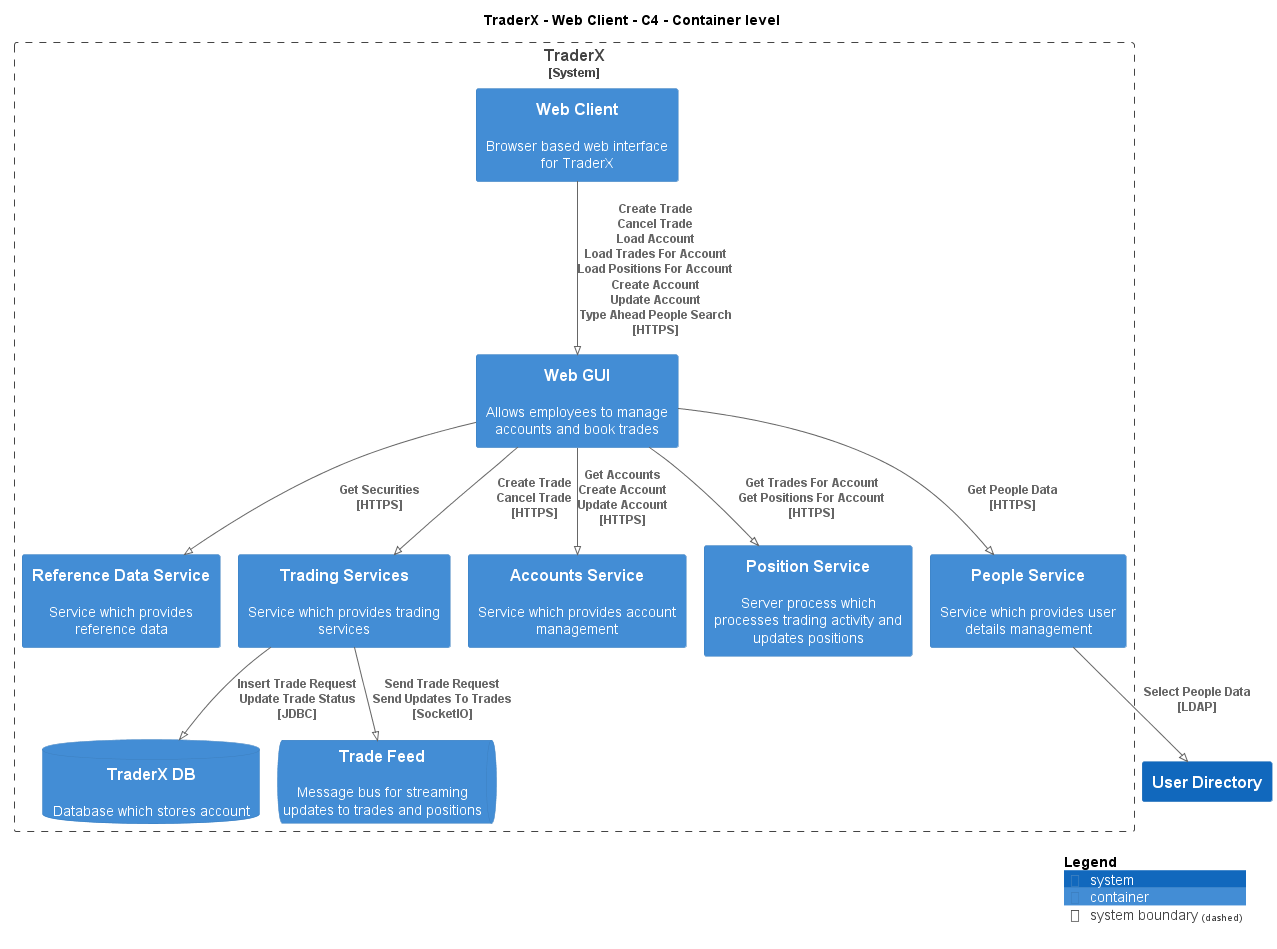

The diagram above was rendered by PlantUML. Its source (embedded in the PNG):
@startuml
!pragma layout smetana
!include ..\..\..\..\.c4s\C4_Container.puml

AddElementTag("state:new", $bgColor=green, $fontColor=#ffffff, $borderColor=green, $shadowing="False")
AddElementTag("state:changed", $bgColor=orange, $fontColor=#ffffff, $borderColor=orange, $shadowing="False")
AddElementTag("state:removed", $bgColor=red, $fontColor=#ffffff, $borderColor=red, $shadowing="False")

AddRelTag("state:new", $textColor=green, $lineColor=green)
AddRelTag("state:changed", $textColor=orange, $lineColor=orange)
AddRelTag("state:removed", $textColor=red, $lineColor=red)

SHOW_PERSON_PORTRAIT()
LAYOUT_TOP_DOWN()

skinparam linetype polyline

title TraderX - Web Client - C4 - Container level


System_Boundary(TraderX.SoftwareSystems.TraderX, "TraderX") {
    Container(TraderX.SoftwareSystems.TraderX.Containers.WebClient, "Web Client", "", "Browser based web interface for TraderX")
    Container(TraderX.SoftwareSystems.TraderX.Containers.WebGUI, "Web GUI", "", "Allows employees to manage accounts and book trades")
    Container(TraderX.SoftwareSystems.TraderX.Containers.ReferenceDataService, "Reference Data Service", "", "Service which provides reference data")
    Container(TraderX.SoftwareSystems.TraderX.Containers.TradingServices, "Trading Services", "", "Service which provides trading services")
    ContainerDb(TraderX.SoftwareSystems.TraderX.Containers.TraderXDB, "TraderX DB", "", "Database which stores account")
    ContainerQueue(TraderX.SoftwareSystems.TraderX.Containers.TradeFeed, "Trade Feed", "", "Message bus for streaming updates to trades and positions")
    Container(TraderX.SoftwareSystems.TraderX.Containers.AccountsService, "Accounts Service", "", "Service which provides account management")
    Container(TraderX.SoftwareSystems.TraderX.Containers.PositionService, "Position Service", "", "Server process which processes trading activity and updates positions")
    Container(TraderX.SoftwareSystems.TraderX.Containers.PeopleService, "People Service", "", "Service which provides user details management")
}
System(TraderX.SoftwareSystems.UserDirectory, "User Directory", "")

Rel(TraderX.SoftwareSystems.TraderX.Containers.WebClient, TraderX.SoftwareSystems.TraderX.Containers.WebGUI, "Create Trade\nCancel Trade\nLoad Account\nLoad Trades For Account\nLoad Positions For Account\nCreate Account\nUpdate Account\nType Ahead People Search\n[HTTPS]", $tags='protocol:https')
Rel(TraderX.SoftwareSystems.TraderX.Containers.WebGUI, TraderX.SoftwareSystems.TraderX.Containers.ReferenceDataService, "Get Securities\n[HTTPS]", $tags='protocol:https')
Rel(TraderX.SoftwareSystems.TraderX.Containers.WebGUI, TraderX.SoftwareSystems.TraderX.Containers.TradingServices, "Create Trade\nCancel Trade\n[HTTPS]", $tags='protocol:https')
Rel(TraderX.SoftwareSystems.TraderX.Containers.TradingServices, TraderX.SoftwareSystems.TraderX.Containers.TraderXDB, "Insert Trade Request\nUpdate Trade Status\n[JDBC]", $tags='protocol:jdbc')
Rel(TraderX.SoftwareSystems.TraderX.Containers.TradingServices, TraderX.SoftwareSystems.TraderX.Containers.TradeFeed, "Send Trade Request\nSend Updates To Trades\n[SocketIO]", $tags='protocol:socketio')
Rel(TraderX.SoftwareSystems.TraderX.Containers.WebGUI, TraderX.SoftwareSystems.TraderX.Containers.AccountsService, "Get Accounts\nCreate Account\nUpdate Account\n[HTTPS]", $tags='protocol:https')
Rel(TraderX.SoftwareSystems.TraderX.Containers.WebGUI, TraderX.SoftwareSystems.TraderX.Containers.PositionService, "Get Trades For Account\nGet Positions For Account\n[HTTPS]", $tags='protocol:https')
Rel(TraderX.SoftwareSystems.TraderX.Containers.WebGUI, TraderX.SoftwareSystems.TraderX.Containers.PeopleService, "Get People Data\n[HTTPS]", $tags='protocol:https')
Rel(TraderX.SoftwareSystems.TraderX.Containers.PeopleService, TraderX.SoftwareSystems.UserDirectory, "Select People Data\n[LDAP]", $tags='protocol:ldap')


SHOW_LEGEND()
@enduml